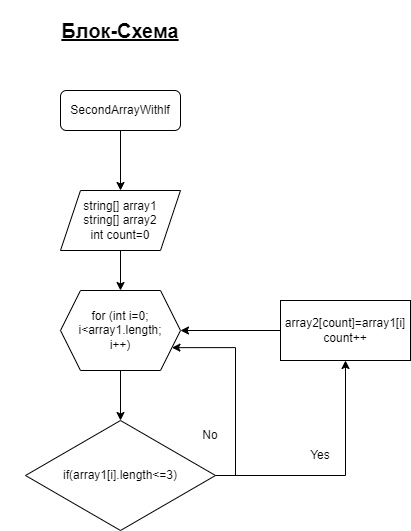

The diagram above was exported from draw.io. Its source (the exported page's mxGraphModel, read from the mxfile embedded in the PNG):
<mxGraphModel dx="782" dy="1633" grid="1" gridSize="10" guides="1" tooltips="1" connect="1" arrows="1" fold="1" page="1" pageScale="1" pageWidth="827" pageHeight="1169" math="0" shadow="0">
  <root>
    <mxCell id="WIyWlLk6GJQsqaUBKTNV-0" />
    <mxCell id="WIyWlLk6GJQsqaUBKTNV-1" parent="WIyWlLk6GJQsqaUBKTNV-0" />
    <mxCell id="WQiGcXXZTufMkSKyNVei-5" style="edgeStyle=orthogonalEdgeStyle;rounded=0;orthogonalLoop=1;jettySize=auto;html=1;entryX=0.5;entryY=0;entryDx=0;entryDy=0;" edge="1" parent="WIyWlLk6GJQsqaUBKTNV-1" source="WIyWlLk6GJQsqaUBKTNV-3" target="WQiGcXXZTufMkSKyNVei-0">
      <mxGeometry relative="1" as="geometry" />
    </mxCell>
    <mxCell id="WIyWlLk6GJQsqaUBKTNV-3" value="SecondArrayWithlf" style="rounded=1;whiteSpace=wrap;html=1;fontSize=12;glass=0;strokeWidth=1;shadow=0;" parent="WIyWlLk6GJQsqaUBKTNV-1" vertex="1">
      <mxGeometry x="160" y="80" width="120" height="40" as="geometry" />
    </mxCell>
    <mxCell id="WQiGcXXZTufMkSKyNVei-6" style="edgeStyle=orthogonalEdgeStyle;rounded=0;orthogonalLoop=1;jettySize=auto;html=1;exitX=0.5;exitY=1;exitDx=0;exitDy=0;entryX=0.5;entryY=0;entryDx=0;entryDy=0;" edge="1" parent="WIyWlLk6GJQsqaUBKTNV-1" source="WQiGcXXZTufMkSKyNVei-0" target="WQiGcXXZTufMkSKyNVei-1">
      <mxGeometry relative="1" as="geometry" />
    </mxCell>
    <mxCell id="WQiGcXXZTufMkSKyNVei-0" value="string[] array1&lt;br&gt;string[] array2&lt;br&gt;int count=0" style="shape=parallelogram;perimeter=parallelogramPerimeter;whiteSpace=wrap;html=1;fixedSize=1;" vertex="1" parent="WIyWlLk6GJQsqaUBKTNV-1">
      <mxGeometry x="160" y="180" width="120" height="60" as="geometry" />
    </mxCell>
    <mxCell id="WQiGcXXZTufMkSKyNVei-7" style="edgeStyle=orthogonalEdgeStyle;rounded=0;orthogonalLoop=1;jettySize=auto;html=1;exitX=0.5;exitY=1;exitDx=0;exitDy=0;entryX=0.5;entryY=0;entryDx=0;entryDy=0;" edge="1" parent="WIyWlLk6GJQsqaUBKTNV-1" source="WQiGcXXZTufMkSKyNVei-1" target="WQiGcXXZTufMkSKyNVei-2">
      <mxGeometry relative="1" as="geometry" />
    </mxCell>
    <mxCell id="WQiGcXXZTufMkSKyNVei-1" value="for (int i=0;&lt;br&gt;i&amp;lt;array1.length;&lt;br&gt;i++)" style="shape=hexagon;perimeter=hexagonPerimeter2;whiteSpace=wrap;html=1;fixedSize=1;" vertex="1" parent="WIyWlLk6GJQsqaUBKTNV-1">
      <mxGeometry x="160" y="280" width="120" height="80" as="geometry" />
    </mxCell>
    <mxCell id="WQiGcXXZTufMkSKyNVei-8" style="edgeStyle=orthogonalEdgeStyle;rounded=0;orthogonalLoop=1;jettySize=auto;html=1;exitX=1;exitY=0.5;exitDx=0;exitDy=0;entryX=1;entryY=0.75;entryDx=0;entryDy=0;" edge="1" parent="WIyWlLk6GJQsqaUBKTNV-1" source="WQiGcXXZTufMkSKyNVei-2" target="WQiGcXXZTufMkSKyNVei-1">
      <mxGeometry relative="1" as="geometry">
        <Array as="points">
          <mxPoint x="335" y="465" />
          <mxPoint x="335" y="337" />
        </Array>
      </mxGeometry>
    </mxCell>
    <mxCell id="WQiGcXXZTufMkSKyNVei-9" style="edgeStyle=orthogonalEdgeStyle;rounded=0;orthogonalLoop=1;jettySize=auto;html=1;entryX=0.5;entryY=1;entryDx=0;entryDy=0;" edge="1" parent="WIyWlLk6GJQsqaUBKTNV-1" source="WQiGcXXZTufMkSKyNVei-2" target="WQiGcXXZTufMkSKyNVei-3">
      <mxGeometry relative="1" as="geometry" />
    </mxCell>
    <mxCell id="WQiGcXXZTufMkSKyNVei-2" value="if(array1[i].length&amp;lt;=3)" style="rhombus;whiteSpace=wrap;html=1;" vertex="1" parent="WIyWlLk6GJQsqaUBKTNV-1">
      <mxGeometry x="125" y="410" width="190" height="110" as="geometry" />
    </mxCell>
    <mxCell id="WQiGcXXZTufMkSKyNVei-10" style="edgeStyle=orthogonalEdgeStyle;rounded=0;orthogonalLoop=1;jettySize=auto;html=1;exitX=0;exitY=0.5;exitDx=0;exitDy=0;entryX=1;entryY=0.5;entryDx=0;entryDy=0;" edge="1" parent="WIyWlLk6GJQsqaUBKTNV-1" source="WQiGcXXZTufMkSKyNVei-3" target="WQiGcXXZTufMkSKyNVei-1">
      <mxGeometry relative="1" as="geometry" />
    </mxCell>
    <mxCell id="WQiGcXXZTufMkSKyNVei-3" value="array2[count]=array1[i]&lt;br&gt;count++" style="rounded=0;whiteSpace=wrap;html=1;" vertex="1" parent="WIyWlLk6GJQsqaUBKTNV-1">
      <mxGeometry x="380" y="290" width="130" height="60" as="geometry" />
    </mxCell>
    <mxCell id="WQiGcXXZTufMkSKyNVei-11" value="Yes" style="text;html=1;strokeColor=none;fillColor=none;align=center;verticalAlign=middle;whiteSpace=wrap;rounded=0;" vertex="1" parent="WIyWlLk6GJQsqaUBKTNV-1">
      <mxGeometry x="390" y="430" width="60" height="30" as="geometry" />
    </mxCell>
    <mxCell id="WQiGcXXZTufMkSKyNVei-12" value="No" style="text;html=1;strokeColor=none;fillColor=none;align=center;verticalAlign=middle;whiteSpace=wrap;rounded=0;" vertex="1" parent="WIyWlLk6GJQsqaUBKTNV-1">
      <mxGeometry x="280" y="410" width="60" height="30" as="geometry" />
    </mxCell>
    <mxCell id="WQiGcXXZTufMkSKyNVei-13" value="&lt;b style=&quot;font-size: 20px;&quot;&gt;&lt;u style=&quot;font-size: 20px;&quot;&gt;Блок-Схема&lt;/u&gt;&lt;/b&gt;" style="text;html=1;strokeColor=none;fillColor=none;align=center;verticalAlign=middle;whiteSpace=wrap;rounded=0;fontSize=20;" vertex="1" parent="WIyWlLk6GJQsqaUBKTNV-1">
      <mxGeometry x="100" y="-10" width="240" height="60" as="geometry" />
    </mxCell>
  </root>
</mxGraphModel>